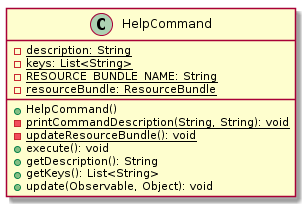

The diagram above was rendered by PlantUML. Its source (embedded in the PNG):
@startuml

    class HelpCommand {
        {static} -description: String
        {static} -keys: List<String>
        {static} -RESOURCE_BUNDLE_NAME: String
        {static} -resourceBundle: ResourceBundle
        +HelpCommand()
        {static} -printCommandDescription(String, String): void
        {static} -updateResourceBundle(): void
        +execute(): void
        +getDescription(): String
        +getKeys(): List<String>
        +update(Observable, Object): void
    }

@enduml